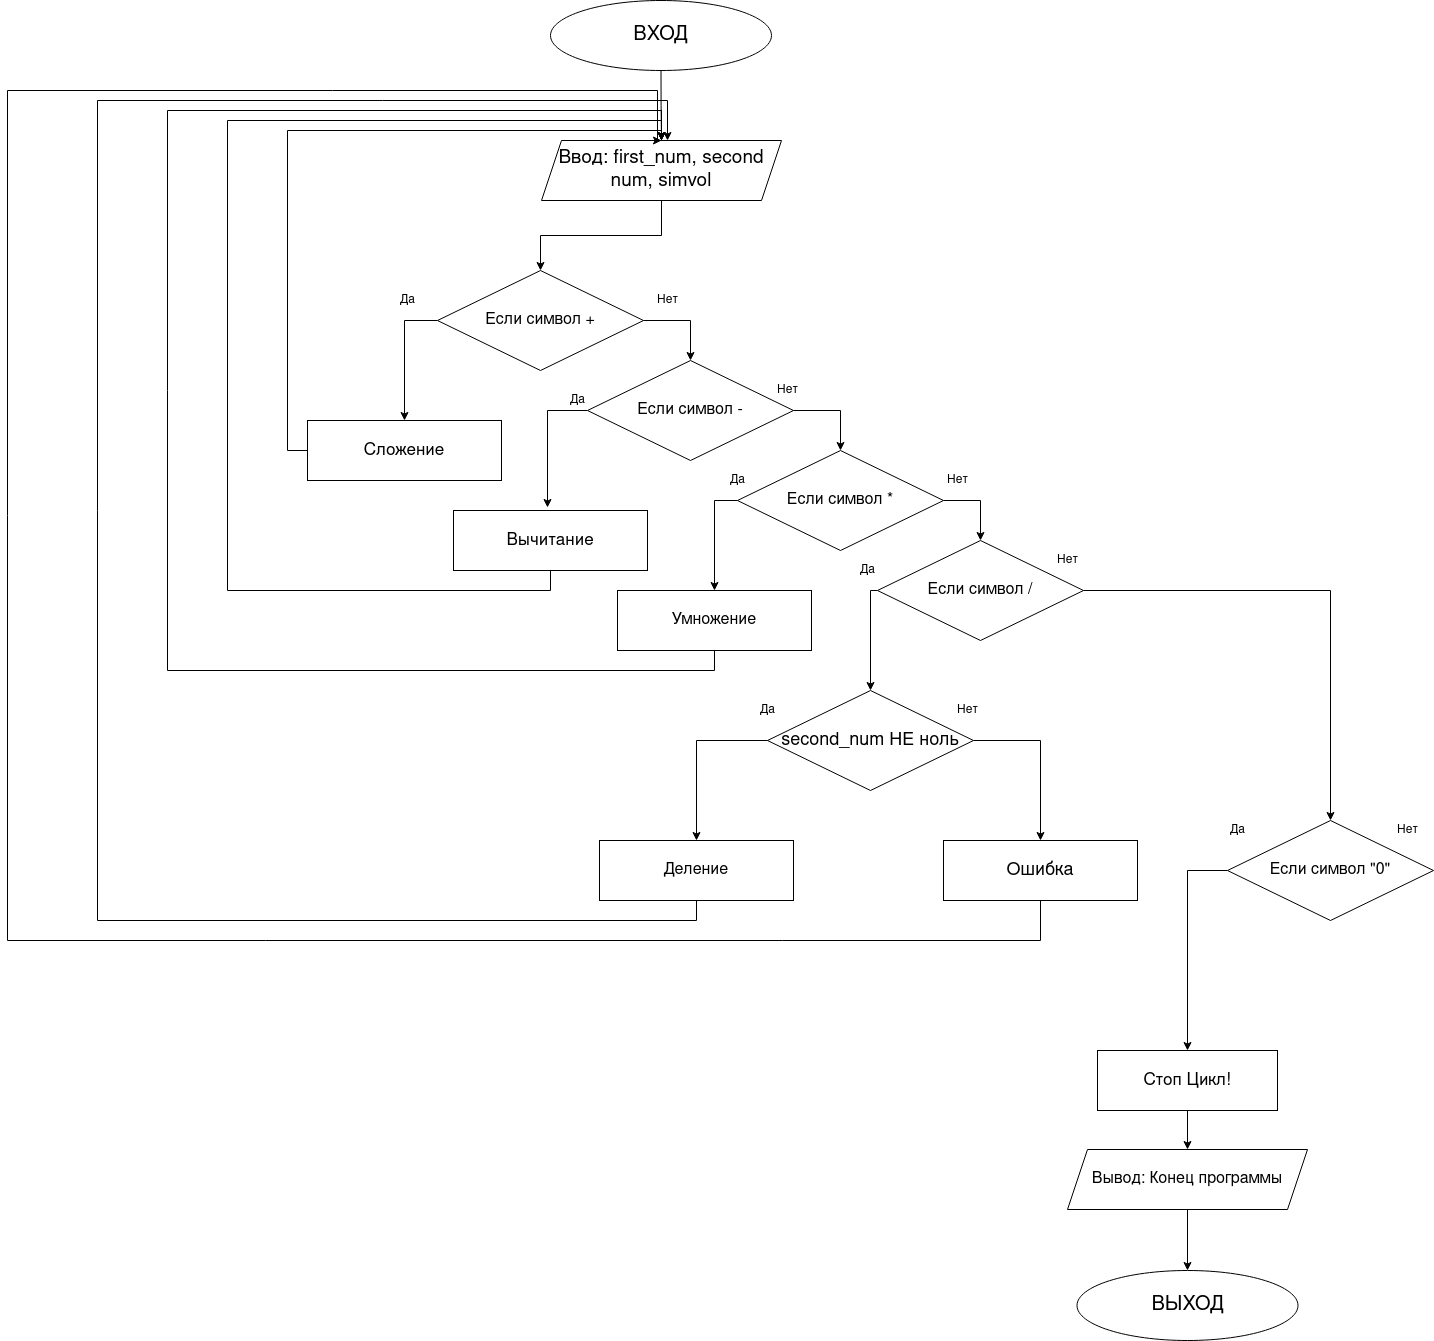

The diagram above was exported from draw.io. Its source (the exported page's mxGraphModel, read from the mxfile embedded in the PNG):
<mxGraphModel dx="3671" dy="1476" grid="1" gridSize="10" guides="1" tooltips="1" connect="1" arrows="1" fold="1" page="1" pageScale="1" pageWidth="827" pageHeight="1169" math="0" shadow="0">
  <root>
    <mxCell id="0" />
    <mxCell id="1" parent="0" />
    <mxCell id="gTUe7QeM5EBzHyJqbWkW-23" style="edgeStyle=orthogonalEdgeStyle;rounded=0;orthogonalLoop=1;jettySize=auto;html=1;exitX=0.5;exitY=1;exitDx=0;exitDy=0;entryX=0.5;entryY=0;entryDx=0;entryDy=0;" edge="1" parent="1" source="gTUe7QeM5EBzHyJqbWkW-1" target="gTUe7QeM5EBzHyJqbWkW-3">
      <mxGeometry relative="1" as="geometry" />
    </mxCell>
    <mxCell id="gTUe7QeM5EBzHyJqbWkW-1" value="&lt;font style=&quot;font-size: 20px&quot;&gt;ВХОД&lt;/font&gt;" style="ellipse;whiteSpace=wrap;html=1;" vertex="1" parent="1">
      <mxGeometry x="303" y="20" width="221" height="70" as="geometry" />
    </mxCell>
    <mxCell id="gTUe7QeM5EBzHyJqbWkW-24" style="edgeStyle=orthogonalEdgeStyle;rounded=0;orthogonalLoop=1;jettySize=auto;html=1;exitX=0.5;exitY=1;exitDx=0;exitDy=0;entryX=0.5;entryY=0;entryDx=0;entryDy=0;" edge="1" parent="1" source="gTUe7QeM5EBzHyJqbWkW-3" target="gTUe7QeM5EBzHyJqbWkW-4">
      <mxGeometry relative="1" as="geometry" />
    </mxCell>
    <mxCell id="gTUe7QeM5EBzHyJqbWkW-3" value="&lt;font style=&quot;font-size: 19px&quot;&gt;Ввод: first_num, second num, simvol&lt;/font&gt;" style="shape=parallelogram;perimeter=parallelogramPerimeter;whiteSpace=wrap;html=1;fixedSize=1;" vertex="1" parent="1">
      <mxGeometry x="294" y="160" width="240" height="60" as="geometry" />
    </mxCell>
    <mxCell id="gTUe7QeM5EBzHyJqbWkW-6" style="edgeStyle=orthogonalEdgeStyle;rounded=0;orthogonalLoop=1;jettySize=auto;html=1;exitX=0;exitY=0.5;exitDx=0;exitDy=0;entryX=0.5;entryY=0;entryDx=0;entryDy=0;" edge="1" parent="1" source="gTUe7QeM5EBzHyJqbWkW-4" target="gTUe7QeM5EBzHyJqbWkW-5">
      <mxGeometry relative="1" as="geometry" />
    </mxCell>
    <mxCell id="gTUe7QeM5EBzHyJqbWkW-11" style="edgeStyle=orthogonalEdgeStyle;rounded=0;orthogonalLoop=1;jettySize=auto;html=1;exitX=1;exitY=0.5;exitDx=0;exitDy=0;entryX=0.5;entryY=0;entryDx=0;entryDy=0;" edge="1" parent="1" source="gTUe7QeM5EBzHyJqbWkW-4" target="gTUe7QeM5EBzHyJqbWkW-10">
      <mxGeometry relative="1" as="geometry" />
    </mxCell>
    <mxCell id="gTUe7QeM5EBzHyJqbWkW-4" value="&lt;font style=&quot;font-size: 16px&quot;&gt;Если символ +&lt;/font&gt;" style="rhombus;whiteSpace=wrap;html=1;" vertex="1" parent="1">
      <mxGeometry x="190" y="290" width="206" height="100" as="geometry" />
    </mxCell>
    <mxCell id="gTUe7QeM5EBzHyJqbWkW-48" style="edgeStyle=orthogonalEdgeStyle;rounded=0;orthogonalLoop=1;jettySize=auto;html=1;exitX=0;exitY=0.5;exitDx=0;exitDy=0;entryX=0.5;entryY=0;entryDx=0;entryDy=0;" edge="1" parent="1" source="gTUe7QeM5EBzHyJqbWkW-5" target="gTUe7QeM5EBzHyJqbWkW-3">
      <mxGeometry relative="1" as="geometry">
        <Array as="points">
          <mxPoint x="40" y="470" />
          <mxPoint x="40" y="150" />
          <mxPoint x="414" y="150" />
        </Array>
      </mxGeometry>
    </mxCell>
    <mxCell id="gTUe7QeM5EBzHyJqbWkW-5" value="&lt;font style=&quot;font-size: 17px&quot;&gt;Сложение&lt;/font&gt;" style="rounded=0;whiteSpace=wrap;html=1;" vertex="1" parent="1">
      <mxGeometry x="60" y="440" width="194" height="60" as="geometry" />
    </mxCell>
    <mxCell id="gTUe7QeM5EBzHyJqbWkW-7" value="&lt;div&gt;Да&lt;/div&gt;" style="text;html=1;align=center;verticalAlign=middle;resizable=0;points=[];autosize=1;" vertex="1" parent="1">
      <mxGeometry x="145" y="310" width="30" height="20" as="geometry" />
    </mxCell>
    <mxCell id="gTUe7QeM5EBzHyJqbWkW-8" value="Нет" style="text;html=1;align=center;verticalAlign=middle;resizable=0;points=[];autosize=1;" vertex="1" parent="1">
      <mxGeometry x="400" y="310" width="40" height="20" as="geometry" />
    </mxCell>
    <mxCell id="gTUe7QeM5EBzHyJqbWkW-13" style="edgeStyle=orthogonalEdgeStyle;rounded=0;orthogonalLoop=1;jettySize=auto;html=1;exitX=0;exitY=0.5;exitDx=0;exitDy=0;" edge="1" parent="1" source="gTUe7QeM5EBzHyJqbWkW-10">
      <mxGeometry relative="1" as="geometry">
        <mxPoint x="300" y="527" as="targetPoint" />
      </mxGeometry>
    </mxCell>
    <mxCell id="gTUe7QeM5EBzHyJqbWkW-17" style="edgeStyle=orthogonalEdgeStyle;rounded=0;orthogonalLoop=1;jettySize=auto;html=1;exitX=1;exitY=0.5;exitDx=0;exitDy=0;entryX=0.5;entryY=0;entryDx=0;entryDy=0;" edge="1" parent="1" source="gTUe7QeM5EBzHyJqbWkW-10" target="gTUe7QeM5EBzHyJqbWkW-14">
      <mxGeometry relative="1" as="geometry" />
    </mxCell>
    <mxCell id="gTUe7QeM5EBzHyJqbWkW-10" value="&lt;font style=&quot;font-size: 16px&quot;&gt;Если символ -&lt;br&gt;&lt;/font&gt;" style="rhombus;whiteSpace=wrap;html=1;" vertex="1" parent="1">
      <mxGeometry x="340" y="380" width="206" height="100" as="geometry" />
    </mxCell>
    <mxCell id="gTUe7QeM5EBzHyJqbWkW-50" style="edgeStyle=orthogonalEdgeStyle;rounded=0;orthogonalLoop=1;jettySize=auto;html=1;exitX=0.5;exitY=1;exitDx=0;exitDy=0;entryX=0.5;entryY=0;entryDx=0;entryDy=0;" edge="1" parent="1" source="gTUe7QeM5EBzHyJqbWkW-12" target="gTUe7QeM5EBzHyJqbWkW-3">
      <mxGeometry relative="1" as="geometry">
        <Array as="points">
          <mxPoint x="303" y="610" />
          <mxPoint x="-20" y="610" />
          <mxPoint x="-20" y="140" />
          <mxPoint x="414" y="140" />
        </Array>
      </mxGeometry>
    </mxCell>
    <mxCell id="gTUe7QeM5EBzHyJqbWkW-12" value="&lt;font style=&quot;font-size: 17px&quot;&gt;Вычитание&lt;/font&gt;" style="rounded=0;whiteSpace=wrap;html=1;" vertex="1" parent="1">
      <mxGeometry x="206" y="530" width="194" height="60" as="geometry" />
    </mxCell>
    <mxCell id="gTUe7QeM5EBzHyJqbWkW-19" style="edgeStyle=orthogonalEdgeStyle;rounded=0;orthogonalLoop=1;jettySize=auto;html=1;exitX=0;exitY=0.5;exitDx=0;exitDy=0;entryX=0.5;entryY=0;entryDx=0;entryDy=0;" edge="1" parent="1" source="gTUe7QeM5EBzHyJqbWkW-14" target="gTUe7QeM5EBzHyJqbWkW-18">
      <mxGeometry relative="1" as="geometry" />
    </mxCell>
    <mxCell id="gTUe7QeM5EBzHyJqbWkW-25" style="edgeStyle=orthogonalEdgeStyle;rounded=0;orthogonalLoop=1;jettySize=auto;html=1;exitX=1;exitY=0.5;exitDx=0;exitDy=0;" edge="1" parent="1" source="gTUe7QeM5EBzHyJqbWkW-14" target="gTUe7QeM5EBzHyJqbWkW-22">
      <mxGeometry relative="1" as="geometry" />
    </mxCell>
    <mxCell id="gTUe7QeM5EBzHyJqbWkW-14" value="&lt;font style=&quot;font-size: 16px&quot;&gt;Если символ *&lt;br&gt;&lt;/font&gt;" style="rhombus;whiteSpace=wrap;html=1;" vertex="1" parent="1">
      <mxGeometry x="490" y="470" width="206" height="100" as="geometry" />
    </mxCell>
    <mxCell id="gTUe7QeM5EBzHyJqbWkW-15" value="Да" style="text;html=1;align=center;verticalAlign=middle;resizable=0;points=[];autosize=1;" vertex="1" parent="1">
      <mxGeometry x="315" y="410" width="30" height="20" as="geometry" />
    </mxCell>
    <mxCell id="gTUe7QeM5EBzHyJqbWkW-16" value="Нет" style="text;html=1;align=center;verticalAlign=middle;resizable=0;points=[];autosize=1;" vertex="1" parent="1">
      <mxGeometry x="520" y="400" width="40" height="20" as="geometry" />
    </mxCell>
    <mxCell id="gTUe7QeM5EBzHyJqbWkW-51" style="edgeStyle=orthogonalEdgeStyle;rounded=0;orthogonalLoop=1;jettySize=auto;html=1;exitX=0.5;exitY=1;exitDx=0;exitDy=0;entryX=0.5;entryY=0;entryDx=0;entryDy=0;" edge="1" parent="1" source="gTUe7QeM5EBzHyJqbWkW-18" target="gTUe7QeM5EBzHyJqbWkW-3">
      <mxGeometry relative="1" as="geometry">
        <Array as="points">
          <mxPoint x="467" y="690" />
          <mxPoint x="-80" y="690" />
          <mxPoint x="-80" y="130" />
          <mxPoint x="414" y="130" />
        </Array>
      </mxGeometry>
    </mxCell>
    <mxCell id="gTUe7QeM5EBzHyJqbWkW-18" value="&lt;font style=&quot;font-size: 16px&quot;&gt;Умножение&lt;/font&gt;" style="rounded=0;whiteSpace=wrap;html=1;" vertex="1" parent="1">
      <mxGeometry x="370" y="610" width="194" height="60" as="geometry" />
    </mxCell>
    <mxCell id="gTUe7QeM5EBzHyJqbWkW-20" value="Да" style="text;html=1;align=center;verticalAlign=middle;resizable=0;points=[];autosize=1;" vertex="1" parent="1">
      <mxGeometry x="475" y="490" width="30" height="20" as="geometry" />
    </mxCell>
    <mxCell id="gTUe7QeM5EBzHyJqbWkW-21" value="Нет" style="text;html=1;align=center;verticalAlign=middle;resizable=0;points=[];autosize=1;" vertex="1" parent="1">
      <mxGeometry x="690" y="490" width="40" height="20" as="geometry" />
    </mxCell>
    <mxCell id="gTUe7QeM5EBzHyJqbWkW-27" style="edgeStyle=orthogonalEdgeStyle;rounded=0;orthogonalLoop=1;jettySize=auto;html=1;exitX=0;exitY=0.5;exitDx=0;exitDy=0;entryX=0.5;entryY=0;entryDx=0;entryDy=0;" edge="1" parent="1" source="gTUe7QeM5EBzHyJqbWkW-22" target="gTUe7QeM5EBzHyJqbWkW-26">
      <mxGeometry relative="1" as="geometry">
        <Array as="points">
          <mxPoint x="623" y="610" />
        </Array>
      </mxGeometry>
    </mxCell>
    <mxCell id="gTUe7QeM5EBzHyJqbWkW-37" style="edgeStyle=orthogonalEdgeStyle;rounded=0;orthogonalLoop=1;jettySize=auto;html=1;exitX=1;exitY=0.5;exitDx=0;exitDy=0;entryX=0.5;entryY=0;entryDx=0;entryDy=0;" edge="1" parent="1" source="gTUe7QeM5EBzHyJqbWkW-22" target="gTUe7QeM5EBzHyJqbWkW-35">
      <mxGeometry relative="1" as="geometry" />
    </mxCell>
    <mxCell id="gTUe7QeM5EBzHyJqbWkW-22" value="&lt;font style=&quot;font-size: 16px&quot;&gt;Если символ /&lt;br&gt;&lt;/font&gt;" style="rhombus;whiteSpace=wrap;html=1;" vertex="1" parent="1">
      <mxGeometry x="630" y="560" width="206" height="100" as="geometry" />
    </mxCell>
    <mxCell id="gTUe7QeM5EBzHyJqbWkW-32" style="edgeStyle=orthogonalEdgeStyle;rounded=0;orthogonalLoop=1;jettySize=auto;html=1;exitX=0;exitY=0.5;exitDx=0;exitDy=0;entryX=0.5;entryY=0;entryDx=0;entryDy=0;" edge="1" parent="1" source="gTUe7QeM5EBzHyJqbWkW-26" target="gTUe7QeM5EBzHyJqbWkW-31">
      <mxGeometry relative="1" as="geometry" />
    </mxCell>
    <mxCell id="gTUe7QeM5EBzHyJqbWkW-34" style="edgeStyle=orthogonalEdgeStyle;rounded=0;orthogonalLoop=1;jettySize=auto;html=1;exitX=1;exitY=0.5;exitDx=0;exitDy=0;entryX=0.5;entryY=0;entryDx=0;entryDy=0;" edge="1" parent="1" source="gTUe7QeM5EBzHyJqbWkW-26" target="gTUe7QeM5EBzHyJqbWkW-33">
      <mxGeometry relative="1" as="geometry" />
    </mxCell>
    <mxCell id="gTUe7QeM5EBzHyJqbWkW-26" value="&lt;font style=&quot;font-size: 18px&quot;&gt;second_num НЕ ноль&lt;/font&gt;" style="rhombus;whiteSpace=wrap;html=1;" vertex="1" parent="1">
      <mxGeometry x="520" y="710" width="206" height="100" as="geometry" />
    </mxCell>
    <mxCell id="gTUe7QeM5EBzHyJqbWkW-28" value="Да" style="text;html=1;align=center;verticalAlign=middle;resizable=0;points=[];autosize=1;" vertex="1" parent="1">
      <mxGeometry x="605" y="580" width="30" height="20" as="geometry" />
    </mxCell>
    <mxCell id="gTUe7QeM5EBzHyJqbWkW-29" value="Да" style="text;html=1;align=center;verticalAlign=middle;resizable=0;points=[];autosize=1;" vertex="1" parent="1">
      <mxGeometry x="505" y="720" width="30" height="20" as="geometry" />
    </mxCell>
    <mxCell id="gTUe7QeM5EBzHyJqbWkW-30" value="Нет" style="text;html=1;align=center;verticalAlign=middle;resizable=0;points=[];autosize=1;" vertex="1" parent="1">
      <mxGeometry x="700" y="720" width="40" height="20" as="geometry" />
    </mxCell>
    <mxCell id="gTUe7QeM5EBzHyJqbWkW-52" style="edgeStyle=orthogonalEdgeStyle;rounded=0;orthogonalLoop=1;jettySize=auto;html=1;exitX=0.5;exitY=1;exitDx=0;exitDy=0;" edge="1" parent="1" source="gTUe7QeM5EBzHyJqbWkW-31">
      <mxGeometry relative="1" as="geometry">
        <mxPoint x="420" y="160" as="targetPoint" />
        <Array as="points">
          <mxPoint x="449" y="940" />
          <mxPoint x="-150" y="940" />
          <mxPoint x="-150" y="120" />
          <mxPoint x="420" y="120" />
        </Array>
      </mxGeometry>
    </mxCell>
    <mxCell id="gTUe7QeM5EBzHyJqbWkW-31" value="&lt;font style=&quot;font-size: 16px&quot;&gt;Деление&lt;/font&gt;" style="rounded=0;whiteSpace=wrap;html=1;" vertex="1" parent="1">
      <mxGeometry x="352" y="860" width="194" height="60" as="geometry" />
    </mxCell>
    <mxCell id="gTUe7QeM5EBzHyJqbWkW-53" style="edgeStyle=orthogonalEdgeStyle;rounded=0;orthogonalLoop=1;jettySize=auto;html=1;exitX=0.5;exitY=1;exitDx=0;exitDy=0;entryX=0.5;entryY=0;entryDx=0;entryDy=0;" edge="1" parent="1" source="gTUe7QeM5EBzHyJqbWkW-33" target="gTUe7QeM5EBzHyJqbWkW-3">
      <mxGeometry relative="1" as="geometry">
        <mxPoint x="410" y="172" as="targetPoint" />
        <Array as="points">
          <mxPoint x="793" y="960" />
          <mxPoint x="-240" y="960" />
          <mxPoint x="-240" y="110" />
          <mxPoint x="410" y="110" />
          <mxPoint x="410" y="160" />
        </Array>
      </mxGeometry>
    </mxCell>
    <mxCell id="gTUe7QeM5EBzHyJqbWkW-33" value="&lt;font style=&quot;font-size: 18px&quot;&gt;Ошибка&lt;/font&gt;" style="rounded=0;whiteSpace=wrap;html=1;" vertex="1" parent="1">
      <mxGeometry x="696" y="860" width="194" height="60" as="geometry" />
    </mxCell>
    <mxCell id="gTUe7QeM5EBzHyJqbWkW-40" style="edgeStyle=orthogonalEdgeStyle;rounded=0;orthogonalLoop=1;jettySize=auto;html=1;exitX=0;exitY=0.5;exitDx=0;exitDy=0;entryX=0.5;entryY=0;entryDx=0;entryDy=0;" edge="1" parent="1" source="gTUe7QeM5EBzHyJqbWkW-35" target="gTUe7QeM5EBzHyJqbWkW-41">
      <mxGeometry relative="1" as="geometry">
        <mxPoint x="960" y="1050" as="targetPoint" />
      </mxGeometry>
    </mxCell>
    <mxCell id="gTUe7QeM5EBzHyJqbWkW-35" value="&lt;font style=&quot;font-size: 16px&quot;&gt;Если символ &quot;0&quot;&lt;br&gt;&lt;/font&gt;" style="rhombus;whiteSpace=wrap;html=1;" vertex="1" parent="1">
      <mxGeometry x="980" y="840" width="206" height="100" as="geometry" />
    </mxCell>
    <mxCell id="gTUe7QeM5EBzHyJqbWkW-36" value="Нет" style="text;html=1;align=center;verticalAlign=middle;resizable=0;points=[];autosize=1;" vertex="1" parent="1">
      <mxGeometry x="800" y="570" width="40" height="20" as="geometry" />
    </mxCell>
    <mxCell id="gTUe7QeM5EBzHyJqbWkW-38" value="Да" style="text;html=1;align=center;verticalAlign=middle;resizable=0;points=[];autosize=1;" vertex="1" parent="1">
      <mxGeometry x="975" y="840" width="30" height="20" as="geometry" />
    </mxCell>
    <mxCell id="gTUe7QeM5EBzHyJqbWkW-39" value="Нет" style="text;html=1;align=center;verticalAlign=middle;resizable=0;points=[];autosize=1;" vertex="1" parent="1">
      <mxGeometry x="1140" y="840" width="40" height="20" as="geometry" />
    </mxCell>
    <mxCell id="gTUe7QeM5EBzHyJqbWkW-45" style="edgeStyle=orthogonalEdgeStyle;rounded=0;orthogonalLoop=1;jettySize=auto;html=1;exitX=0.5;exitY=1;exitDx=0;exitDy=0;entryX=0.5;entryY=0;entryDx=0;entryDy=0;" edge="1" parent="1" source="gTUe7QeM5EBzHyJqbWkW-41" target="gTUe7QeM5EBzHyJqbWkW-43">
      <mxGeometry relative="1" as="geometry" />
    </mxCell>
    <mxCell id="gTUe7QeM5EBzHyJqbWkW-41" value="&lt;font style=&quot;font-size: 17px&quot;&gt;Стоп Цикл!&lt;/font&gt;" style="rounded=0;whiteSpace=wrap;html=1;" vertex="1" parent="1">
      <mxGeometry x="850" y="1070" width="180" height="60" as="geometry" />
    </mxCell>
    <mxCell id="gTUe7QeM5EBzHyJqbWkW-46" style="edgeStyle=orthogonalEdgeStyle;rounded=0;orthogonalLoop=1;jettySize=auto;html=1;exitX=0.5;exitY=1;exitDx=0;exitDy=0;" edge="1" parent="1" source="gTUe7QeM5EBzHyJqbWkW-43" target="gTUe7QeM5EBzHyJqbWkW-44">
      <mxGeometry relative="1" as="geometry" />
    </mxCell>
    <mxCell id="gTUe7QeM5EBzHyJqbWkW-43" value="&lt;font style=&quot;font-size: 16px&quot;&gt;Вывод: &lt;/font&gt;&lt;font style=&quot;font-size: 16px&quot;&gt;Конец программы&lt;/font&gt;" style="shape=parallelogram;perimeter=parallelogramPerimeter;whiteSpace=wrap;html=1;fixedSize=1;" vertex="1" parent="1">
      <mxGeometry x="820" y="1169" width="240" height="60" as="geometry" />
    </mxCell>
    <mxCell id="gTUe7QeM5EBzHyJqbWkW-44" value="&lt;font style=&quot;font-size: 20px&quot;&gt;ВЫХОД&lt;/font&gt;" style="ellipse;whiteSpace=wrap;html=1;" vertex="1" parent="1">
      <mxGeometry x="829.5" y="1290" width="221" height="70" as="geometry" />
    </mxCell>
  </root>
</mxGraphModel>